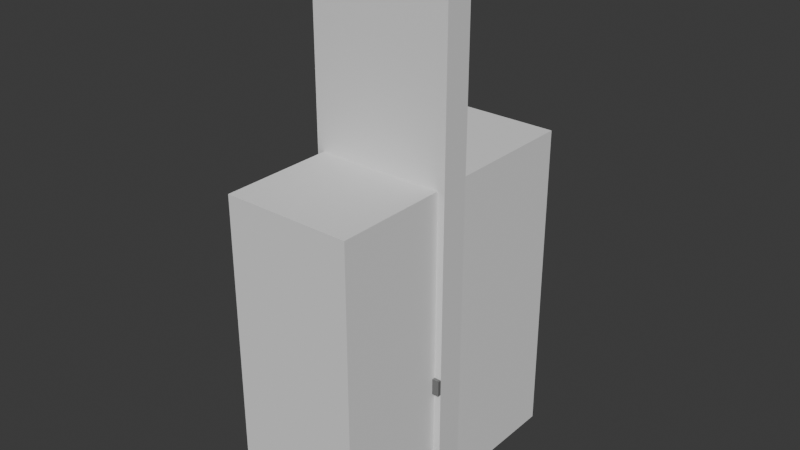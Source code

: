 # Source: T_rrahmenMitLeiste1-3.blend  (saved by Blender 4.2.66; exported with 4.5.12 LTS)
import bpy
from mathutils import Matrix  # noqa: F401  (used for matrix-valued properties, if any)

bpy.ops.wm.read_factory_settings(use_empty=True)
scene = bpy.context.scene
scene.name = 'Scene'

# ---- collections
col_collection = bpy.data.collections.new('Collection'); scene.collection.children.link(col_collection)

# ---- materials (node trees are filled in below, after node groups)
mat_aussen = bpy.data.materials.new('Aussen')
mat_aussen.alpha_threshold = 0.0
mat_aussen.use_backface_culling = True
mat_aussen.use_transparent_shadow = False
mat_aussen.roughness = 0.5
mat_aussen.line_color = (0.0, 0.0, 0.0, 1.0)
mat_innen = bpy.data.materials.new('Innen')
mat_innen.use_backface_culling = True
mat_innen.use_transparent_shadow = False
mat_graue_leiste = bpy.data.materials.new('Graue Leiste')
mat_graue_leiste.use_backface_culling = True
mat_graue_leiste.use_transparent_shadow = False

# ---- node groups
ng_smooth_by_angle = bpy.data.node_groups.new('Smooth by Angle', 'GeometryNodeTree')
_s = ng_smooth_by_angle.interface.new_socket(name='Mesh', in_out='OUTPUT', socket_type='NodeSocketGeometry')
_s = ng_smooth_by_angle.interface.new_socket(name='Mesh', in_out='INPUT', socket_type='NodeSocketGeometry')
_s = ng_smooth_by_angle.interface.new_socket(name='Angle', in_out='INPUT', socket_type='NodeSocketFloat')
_s.subtype = 'ANGLE'
_s.default_value = 0.5236
_s.min_value = 0.0
_s.max_value = 3.142
_s.description = 'Maximum face angle for smooth edges'
_s = ng_smooth_by_angle.interface.new_socket(name='Ignore Sharpness', in_out='INPUT', socket_type='NodeSocketBool')
_s.force_non_field = True
ng_smooth_by_angle.description = 'Set the sharpness of mesh edges based on the angle between the neighboring faces'
ng_smooth_by_angle.is_modifier = True
_N = ng_smooth_by_angle.nodes; _L = ng_smooth_by_angle.links
n0 = _N.new('GeometryNodeSetShadeSmooth'); n0.name = 'Set Shade Smooth'; n0.location = (120, -80)
n0.domain = 'EDGE'
n1 = _N.new('GeometryNodeSetShadeSmooth'); n1.name = 'Set Shade Smooth.001'; n1.location = (300, -80)
n2 = _N.new('NodeGroupOutput'); n2.name = 'Group Output'; n2.location = (480, -80)
n3 = _N.new('GeometryNodeInputMeshEdgeAngle'); n3.name = 'Edge Angle'; n3.location = (-440, -240)
n4 = _N.new('NodeGroupInput'); n4.name = 'Group Input'; n4.location = (-80, -80)
n5 = _N.new('GeometryNodeInputEdgeSmooth'); n5.name = 'Is Edge Smooth'; n5.location = (-260, -120)
n6 = _N.new('GeometryNodeInputShadeSmooth'); n6.name = 'Is Shade Smooth'; n6.location = (-440, -397)
n7 = _N.new('FunctionNodeCompare'); n7.name = 'Compare'; n7.location = (-260, -260)
n7.operation = 'LESS_EQUAL'
n7.inputs[6].default_value = (0.0, 0.0, 0.0, 0.0)
n7.inputs[7].default_value = (0.0, 0.0, 0.0, 0.0)
n8 = _N.new('FunctionNodeBooleanMath'); n8.name = 'Boolean Math.001'; n8.location = (-80, -260)
n9 = _N.new('NodeGroupInput'); n9.name = 'Group Input.001'; n9.location = (-440, -329)
n10 = _N.new('NodeGroupInput'); n10.name = 'Group Input.002'; n10.location = (-259, -189)
n11 = _N.new('FunctionNodeBooleanMath'); n11.name = 'Boolean Math'; n11.location = (-80, -149)
n11.operation = 'OR'
n12 = _N.new('FunctionNodeBooleanMath'); n12.name = 'Boolean Math.002'; n12.location = (-260, -380)
n12.operation = 'OR'
n13 = _N.new('NodeGroupInput'); n13.name = 'Group Input.003'; n13.location = (-440, -460)
_L.new(n3.outputs[0], n7.inputs[0])
_L.new(n1.outputs[0], n2.inputs[0])
_L.new(n9.outputs[1], n7.inputs[1])
_L.new(n7.outputs[0], n8.inputs[0])
_L.new(n4.outputs[0], n0.inputs[0])
_L.new(n0.outputs[0], n1.inputs[0])
_L.new(n8.outputs[0], n0.inputs[2])
_L.new(n10.outputs[2], n11.inputs[1])
_L.new(n5.outputs[0], n11.inputs[0])
_L.new(n11.outputs[0], n0.inputs[1])
_L.new(n13.outputs[2], n12.inputs[1])
_L.new(n6.outputs[0], n12.inputs[0])
_L.new(n12.outputs[0], n8.inputs[1])
n2.is_active_output = True

# ---- material node trees
mat_aussen.use_nodes = True; mat_aussen.node_tree.nodes.clear()
_N = mat_aussen.node_tree.nodes; _L = mat_aussen.node_tree.links
n0 = _N.new('ShaderNodeOutputMaterial'); n0.name = 'Material Output'; n0.location = (300, 300)
n1 = _N.new('ShaderNodeBsdfPrincipled'); n1.name = 'Principled BSDF'; n1.location = (10, 300)
n1.inputs[0].default_value = (0.1235, 0.0, 0.002298, 1.0)
n1.inputs[3].default_value = 1.45
_L.new(n1.outputs[0], n0.inputs[0])
n0.is_active_output = True
mat_innen.use_nodes = True; mat_innen.node_tree.nodes.clear()
_N = mat_innen.node_tree.nodes; _L = mat_innen.node_tree.links
n0 = _N.new('ShaderNodeBsdfPrincipled'); n0.name = 'Principled BSDF'; n0.location = (10, 300)
n0.inputs[3].default_value = 1.45
n1 = _N.new('ShaderNodeOutputMaterial'); n1.name = 'Material Output'; n1.location = (300, 300)
_L.new(n0.outputs[0], n1.inputs[0])
n1.is_active_output = True
mat_graue_leiste.use_nodes = True; mat_graue_leiste.node_tree.nodes.clear()
_N = mat_graue_leiste.node_tree.nodes; _L = mat_graue_leiste.node_tree.links
n0 = _N.new('ShaderNodeBsdfPrincipled'); n0.name = 'Principled BSDF'; n0.location = (10, 300)
n0.inputs[0].default_value = (0.1697, 0.1697, 0.1697, 1.0)
n0.inputs[3].default_value = 1.45
n1 = _N.new('ShaderNodeOutputMaterial'); n1.name = 'Material Output'; n1.location = (300, 300)
_L.new(n0.outputs[0], n1.inputs[0])
n1.is_active_output = True

# ---- world
world_world = bpy.data.worlds.new('World'); scene.world = world_world
world_world.use_nodes = True; world_world.node_tree.nodes.clear()
_N = world_world.node_tree.nodes; _L = world_world.node_tree.links
n0 = _N.new('ShaderNodeOutputWorld'); n0.name = 'World Output'; n0.location = (300, 300)
n1 = _N.new('ShaderNodeBackground'); n1.name = 'Background'; n1.location = (10, 300)
n1.inputs[0].default_value = (0.05088, 0.05088, 0.05088, 1.0)
_L.new(n1.outputs[0], n0.inputs[0])
n0.is_active_output = True
world_world.color = (0.05088, 0.05088, 0.05088)
world_world.use_sun_shadow = False
world_world.sun_shadow_jitter_overblur = 0.0

# ---- meshes
me_cube = bpy.data.meshes.new('Cube')
me_cube.from_pydata([(1.0, -5.96e-09, 3.4), (1.0, -5.96e-09, 0.0), (1.0, -0.2, 3.4), (1.0, -0.2, 0.0), (0.0, -5.96e-09, 3.4), (0.0, -5.96e-09, 0.0), (0.0, -0.2, 3.4), (0.0, -0.2, 0.0), (1.0, -0.2, 2.235e-08), (1.0, -0.2269, 2.235e-08), (0.0, -0.2, -2.235e-08), (0.0, -0.2269, -2.235e-08), (1.0, -0.2, 0.09975), (1.0, -0.2225, 0.09408), (0.0, -0.2, 0.09975), (0.0002047, -0.2225, 0.09408), (1.0, -0.2, 0.5888), (1.0, -0.224, 0.5888), (0.0, -0.2, 0.5888), (0.0, -0.224, 0.5888), (1.0, -0.2, 0.7012), (1.0, -0.224, 0.7012), (0.0, -0.2, 0.7012), (0.0, -0.224, 0.7012), (-0.0004005, -0.2269, 0.08761), (0.9996, -0.2269, 0.08761), (0.0001067, -0.2119, 0.09823), (1.0, -0.2119, 0.09823), (0.9504, -0.2, 2.0), (0.04957, -0.2, 0.0), (0.9504, -0.2, 0.0), (0.04957, -0.2, 2.0), (0.04957, -5.96e-09, 0.0), (0.9504, -5.96e-09, 0.0), (0.04957, -5.96e-09, 2.0), (0.9504, -5.96e-09, 2.0), (0.9504, -0.2225, 0.09408), (0.04957, -0.2225, 0.09408), (0.04957, -0.2119, 0.09823), (0.9504, -0.2119, 0.09823), (0.04957, -0.2269, -2.014e-08), (0.9504, -0.2269, 2.014e-08), (0.9504, -0.2269, 0.08761), (0.04957, -0.2269, 0.08761), (0.04957, -0.224, 0.5888), (0.9504, -0.224, 0.5888), (0.9504, -0.2, 0.5888), (0.04957, -0.2, 0.5888), (0.9504, -0.224, 0.7012), (0.04957, -0.224, 0.7012), (0.04957, -0.2, 0.7012), (0.9504, -0.2, 0.7012), (0.04957, -0.2, -2.014e-08), (0.9504, -0.2, 2.014e-08), (0.04957, -0.2, 0.09975), (0.9504, -0.2, 0.09975)], [], [(0, 4, 6, 2), (30, 3, 2, 6, 7, 29, 31, 28), (7, 6, 4, 5), (33, 1, 3, 30), (7, 5, 32, 29), (1, 0, 2, 3), (5, 4, 0, 1, 33, 35, 34, 32), (13, 27, 39, 36), (26, 15, 37, 38), (41, 9, 25, 42), (24, 11, 40, 43), (19, 18, 47, 44), (16, 17, 45, 46), (22, 23, 49, 50), (21, 20, 51, 48), (23, 19, 44, 49), (17, 21, 48, 45), (53, 8, 9, 41), (11, 10, 52, 40), (25, 13, 36, 42), (15, 24, 43, 37), (27, 12, 55, 39), (14, 26, 38, 54), (15, 26, 14, 10, 11, 24), (27, 13, 25, 9, 8, 12), (16, 20, 21, 17), (18, 19, 23, 22), (34, 31, 29, 32), (30, 28, 35, 33), (28, 31, 34, 35), (46, 45, 48, 51), (41, 42, 36, 39, 55, 53), (43, 40, 52, 54, 38, 37), (47, 50, 49, 44)])
me_cube.polygons.foreach_set('use_smooth', [True] * 34)
me_cube.polygons.foreach_set('material_index', [1, 1, 1, 1, 1, 1, 1, 2, 2, 2, 2, 2, 2, 2, 2, 2, 2, 2, 2, 2, 2, 2, 2, 2, 2, 2, 2, 1, 1, 1, 2, 2, 2, 2])
_uv = me_cube.uv_layers.new(name='UVMap')
_uv.uv.foreach_set('vector', [0.8856, 0.2288, 0.9999, 0.2288, 0.9999, 0.3431, 0.8856, 0.3431, 0.7712, 0.3487, 0.7712, 0.3431, 0.8856, 0.3431, 0.9141, 0.4574, 0.7712, 0.4574, 0.7712, 0.4517, 0.8845, 0.4517, 0.8637, 0.3487, 0.7712, 0.0001482, 0.9141, 0.0001482, 0.9141, 0.1144, 0.7712, 0.1144, 0.7656, 0.2288, 0.7712, 0.2288, 0.7712, 0.3431, 0.7656, 0.3431, 0.6569, 0.3431, 0.6569, 0.2288, 0.6626, 0.2288, 0.6626, 0.3431, 0.7712, 0.2288, 0.8856, 0.2288, 0.8856, 0.3431, 0.7712, 0.3431, 0.7712, 0.1144, 0.9141, 0.1144, 0.8856, 0.2288, 0.7712, 0.2288, 0.7712, 0.2231, 0.8637, 0.2231, 0.8845, 0.1201, 0.7712, 0.1201, 0.234, 0.0001482, 0.2799, 0.0002363, 0.2799, 0.04485, 0.234, 0.04485, 0.2799, 0.8983, 0.234, 0.8982, 0.234, 0.8539, 0.2799, 0.8539, 0.1162, 0.04485, 0.1162, 0.0003321, 0.2142, 0.0006917, 0.2142, 0.04485, 0.2142, 0.8988, 0.1162, 0.8984, 0.1162, 0.8539, 0.2142, 0.8539, 0.5533, 0.0001481, 0.6567, 0.0001481, 0.6567, 0.04466, 0.5533, 0.04466, 0.6567, 0.8982, 0.5533, 0.8982, 0.5533, 0.8537, 0.6567, 0.8537, 0.3316, 0.0001482, 0.435, 0.0001481, 0.435, 0.04466, 0.3316, 0.04466, 0.435, 0.8982, 0.3316, 0.8982, 0.3316, 0.8537, 0.435, 0.8537, 0.435, 0.0001481, 0.5533, 0.0001481, 0.5533, 0.04466, 0.435, 0.04466, 0.5533, 0.8982, 0.435, 0.8982, 0.435, 0.8537, 0.5533, 0.8537, 0.0001482, 0.04485, 0.0001482, 0.0003321, 0.1162, 0.0003321, 0.1162, 0.04485, 0.1162, 0.8984, 0.0001482, 0.8984, 0.0001482, 0.8539, 0.1162, 0.8539, 0.2142, 0.0006917, 0.234, 0.0001482, 0.234, 0.04485, 0.2142, 0.04485, 0.234, 0.8982, 0.2142, 0.8988, 0.2142, 0.8539, 0.234, 0.8539, 0.2799, 0.0002363, 0.3313, 0.0003321, 0.3313, 0.04485, 0.2799, 0.04485, 0.3313, 0.8984, 0.2799, 0.8983, 0.2799, 0.8539, 0.3313, 0.8539, 0.234, 0.8982, 0.2799, 0.8983, 0.3313, 0.8984, 0.0001482, 0.8984, 0.1162, 0.8984, 0.2142, 0.8988, 0.2799, 0.0002363, 0.234, 0.0001482, 0.2142, 0.0006917, 0.1162, 0.0003321, 0.0001482, 0.0003321, 0.3313, 0.0003321, 0.6567, 0.8982, 0.3316, 0.8982, 0.435, 0.8982, 0.5533, 0.8982, 0.6567, 0.0001481, 0.5533, 0.0001481, 0.435, 0.0001481, 0.3316, 0.0001482, 0.625, 0.125, 0.625, 0.1, 0.4067, 0.1, 0.4067, 0.125, 0.4067, 0.65, 0.625, 0.65, 0.625, 0.625, 0.4067, 0.625, 0.625, 0.65, 0.875, 0.65, 0.875, 0.625, 0.625, 0.625, 0.6567, 0.8537, 0.5533, 0.8537, 0.435, 0.8537, 0.3316, 0.8537, 0.1162, 0.04485, 0.2142, 0.04485, 0.234, 0.04485, 0.2799, 0.04485, 0.3313, 0.04485, 0.0001482, 0.04485, 0.2142, 0.8539, 0.1162, 0.8539, 0.0001482, 0.8539, 0.3313, 0.8539, 0.2799, 0.8539, 0.234, 0.8539, 0.6567, 0.04466, 0.3316, 0.04466, 0.435, 0.04466, 0.5533, 0.04466])
me_cube.materials.append(mat_aussen)
me_cube.materials.append(mat_innen)
me_cube.materials.append(mat_graue_leiste)
me_cube.use_mirror_vertex_groups = False
me_cube.update()
me_cube_001 = bpy.data.meshes.new('Cube.001')
me_cube_001.from_pydata([(-1.0, -1.0, -1.29), (-1.0, -1.0, 1.0), (-1.0, 1.0, -1.29), (-1.0, 1.0, 1.0), (1.0, -1.0, -1.29), (1.0, -1.0, 1.0), (1.0, 1.0, -1.29), (1.0, 1.0, 1.0)], [], [(0, 1, 3, 2), (2, 3, 7, 6), (6, 7, 5, 4), (4, 5, 1, 0), (2, 6, 4, 0), (7, 3, 1, 5)])
_uv = me_cube_001.uv_layers.new(name='UVMap')
_uv.uv.foreach_set('vector', [0.375, 0.0, 0.625, 0.0, 0.625, 0.25, 0.375, 0.25, 0.375, 0.25, 0.625, 0.25, 0.625, 0.5, 0.375, 0.5, 0.375, 0.5, 0.625, 0.5, 0.625, 0.75, 0.375, 0.75, 0.375, 0.75, 0.625, 0.75, 0.625, 1.0, 0.375, 1.0, 0.125, 0.5, 0.375, 0.5, 0.375, 0.75, 0.125, 0.75, 0.625, 0.5, 0.875, 0.5, 0.875, 0.75, 0.625, 0.75])
me_cube_001.update()

# ---- objects
ob_wand_1___4 = bpy.data.objects.new('Wand 1 * 4', me_cube)
ob_cube = bpy.data.objects.new('Cube', me_cube_001)

# ---- transforms, parenting, visibility, modifiers, constraints
ob_wand_1___4.location = (0.0, 0.0, 0.0)
ob_wand_1___4.lock_rotations_4d = False
ob_wand_1___4.empty_display_type = 'ARROWS'
ob_wand_1___4.lineart.crease_threshold = 0.0
_m = ob_wand_1___4.modifiers.new('Smooth by Angle', 'NODES')
_m.node_group = ng_smooth_by_angle
_gi = [s.identifier for s in ng_smooth_by_angle.interface.items_tree if s.item_type == 'SOCKET' and s.in_out == 'INPUT']
_m[_gi[1]] = 0.5463  # Angle
_m.use_pin_to_last = True
_m.show_group_selector = False
ob_cube.location = (0.5, 0.0, 1.0)
ob_cube.scale = (0.4504, 1.0, 1.0)

# ---- collection membership
col_collection.objects.link(ob_wand_1___4)
col_collection.objects.link(ob_cube)

# ---- scene / render settings (as saved in the file)
scene.frame_start = 1; scene.frame_end = 250; scene.frame_set(105)
scene.render.engine = 'BLENDER_EEVEE_NEXT'
scene.cycles.sampling_pattern = 'TABULATED_SOBOL'
scene.eevee.ray_tracing_options.trace_max_roughness = 0.0
bpy.context.view_layer.update()

# ---- added for rendering (the .blend has no active camera and no usable light): camera, sun
cam_auto = bpy.data.cameras.new('AutoCamera')
cam_auto.lens = 50.0
cam_auto.sensor_width = 36.0
cam_auto.clip_end = 1000.0
ob_auto_camera = bpy.data.objects.new('AutoCamera', cam_auto)
scene.collection.objects.link(ob_auto_camera)
ob_auto_camera.location = (4.49218, -4.79073, 4.74873)
ob_auto_camera.rotation_euler = (1.09748, -7.21219e-08, 0.694738)
scene.camera = ob_auto_camera
light_auto_sun = bpy.data.lights.new('AutoSun', 'SUN')
light_auto_sun.energy = 3.0
light_auto_sun.angle = 0.0523599
ob_auto_sun = bpy.data.objects.new('AutoSun', light_auto_sun)
scene.collection.objects.link(ob_auto_sun)
ob_auto_sun.rotation_euler = (0.872665, 0.174533, 0.523599)
bpy.context.view_layer.update()
